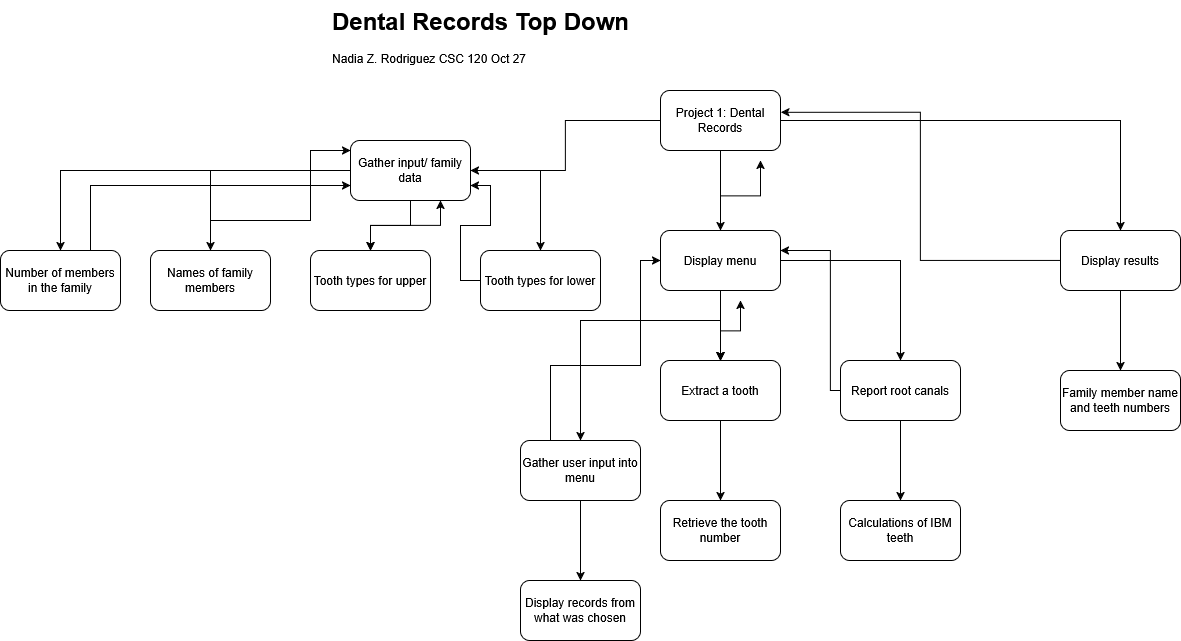

The diagram above was exported from draw.io. Its source (the exported page's mxGraphModel, read from the mxfile embedded in the PNG):
<mxGraphModel dx="2683" dy="543" grid="1" gridSize="10" guides="1" tooltips="1" connect="1" arrows="1" fold="1" page="1" pageScale="1" pageWidth="850" pageHeight="1100" math="0" shadow="0">
  <root>
    <mxCell id="0" />
    <mxCell id="1" parent="0" />
    <mxCell id="Aa_vT2_L0eN6e4YuM0mH-1" value="&lt;h1 style=&quot;margin-top: 0px;&quot;&gt;Dental Records Top Down&lt;/h1&gt;&lt;p&gt;Nadia Z. Rodriguez CSC 120 Oct 27&lt;/p&gt;" style="text;html=1;whiteSpace=wrap;overflow=hidden;rounded=0;" vertex="1" parent="1">
      <mxGeometry x="-810" y="10" width="380" height="70" as="geometry" />
    </mxCell>
    <mxCell id="Aa_vT2_L0eN6e4YuM0mH-4" value="" style="edgeStyle=orthogonalEdgeStyle;rounded=0;orthogonalLoop=1;jettySize=auto;html=1;" edge="1" parent="1" source="Aa_vT2_L0eN6e4YuM0mH-2" target="Aa_vT2_L0eN6e4YuM0mH-3">
      <mxGeometry relative="1" as="geometry" />
    </mxCell>
    <mxCell id="Aa_vT2_L0eN6e4YuM0mH-6" value="" style="edgeStyle=orthogonalEdgeStyle;rounded=0;orthogonalLoop=1;jettySize=auto;html=1;" edge="1" parent="1" source="Aa_vT2_L0eN6e4YuM0mH-2" target="Aa_vT2_L0eN6e4YuM0mH-5">
      <mxGeometry relative="1" as="geometry" />
    </mxCell>
    <mxCell id="Aa_vT2_L0eN6e4YuM0mH-8" value="" style="edgeStyle=orthogonalEdgeStyle;rounded=0;orthogonalLoop=1;jettySize=auto;html=1;" edge="1" parent="1" source="Aa_vT2_L0eN6e4YuM0mH-2" target="Aa_vT2_L0eN6e4YuM0mH-7">
      <mxGeometry relative="1" as="geometry" />
    </mxCell>
    <mxCell id="Aa_vT2_L0eN6e4YuM0mH-2" value="Project 1: Dental Records" style="rounded=1;whiteSpace=wrap;html=1;" vertex="1" parent="1">
      <mxGeometry x="-480" y="100" width="120" height="60" as="geometry" />
    </mxCell>
    <mxCell id="Aa_vT2_L0eN6e4YuM0mH-10" value="" style="edgeStyle=orthogonalEdgeStyle;rounded=0;orthogonalLoop=1;jettySize=auto;html=1;" edge="1" parent="1" source="Aa_vT2_L0eN6e4YuM0mH-3" target="Aa_vT2_L0eN6e4YuM0mH-9">
      <mxGeometry relative="1" as="geometry" />
    </mxCell>
    <mxCell id="Aa_vT2_L0eN6e4YuM0mH-12" value="" style="edgeStyle=orthogonalEdgeStyle;rounded=0;orthogonalLoop=1;jettySize=auto;html=1;" edge="1" parent="1" source="Aa_vT2_L0eN6e4YuM0mH-3" target="Aa_vT2_L0eN6e4YuM0mH-11">
      <mxGeometry relative="1" as="geometry" />
    </mxCell>
    <mxCell id="Aa_vT2_L0eN6e4YuM0mH-18" value="" style="edgeStyle=orthogonalEdgeStyle;rounded=0;orthogonalLoop=1;jettySize=auto;html=1;" edge="1" parent="1" source="Aa_vT2_L0eN6e4YuM0mH-3" target="Aa_vT2_L0eN6e4YuM0mH-17">
      <mxGeometry relative="1" as="geometry" />
    </mxCell>
    <mxCell id="Aa_vT2_L0eN6e4YuM0mH-19" value="" style="edgeStyle=orthogonalEdgeStyle;rounded=0;orthogonalLoop=1;jettySize=auto;html=1;" edge="1" parent="1" source="Aa_vT2_L0eN6e4YuM0mH-3" target="Aa_vT2_L0eN6e4YuM0mH-17">
      <mxGeometry relative="1" as="geometry" />
    </mxCell>
    <mxCell id="Aa_vT2_L0eN6e4YuM0mH-21" value="" style="edgeStyle=orthogonalEdgeStyle;rounded=0;orthogonalLoop=1;jettySize=auto;html=1;" edge="1" parent="1" source="Aa_vT2_L0eN6e4YuM0mH-3" target="Aa_vT2_L0eN6e4YuM0mH-20">
      <mxGeometry relative="1" as="geometry" />
    </mxCell>
    <mxCell id="Aa_vT2_L0eN6e4YuM0mH-3" value="Gather input/ family data" style="rounded=1;whiteSpace=wrap;html=1;" vertex="1" parent="1">
      <mxGeometry x="-790" y="150" width="120" height="60" as="geometry" />
    </mxCell>
    <mxCell id="Aa_vT2_L0eN6e4YuM0mH-42" value="" style="edgeStyle=orthogonalEdgeStyle;rounded=0;orthogonalLoop=1;jettySize=auto;html=1;" edge="1" parent="1" source="Aa_vT2_L0eN6e4YuM0mH-5" target="Aa_vT2_L0eN6e4YuM0mH-41">
      <mxGeometry relative="1" as="geometry" />
    </mxCell>
    <mxCell id="Aa_vT2_L0eN6e4YuM0mH-5" value="Display results" style="rounded=1;whiteSpace=wrap;html=1;" vertex="1" parent="1">
      <mxGeometry x="-80" y="240" width="120" height="60" as="geometry" />
    </mxCell>
    <mxCell id="Aa_vT2_L0eN6e4YuM0mH-27" value="" style="edgeStyle=orthogonalEdgeStyle;rounded=0;orthogonalLoop=1;jettySize=auto;html=1;" edge="1" parent="1" source="Aa_vT2_L0eN6e4YuM0mH-7" target="Aa_vT2_L0eN6e4YuM0mH-26">
      <mxGeometry relative="1" as="geometry" />
    </mxCell>
    <mxCell id="Aa_vT2_L0eN6e4YuM0mH-28" value="" style="edgeStyle=orthogonalEdgeStyle;rounded=0;orthogonalLoop=1;jettySize=auto;html=1;" edge="1" parent="1" source="Aa_vT2_L0eN6e4YuM0mH-7" target="Aa_vT2_L0eN6e4YuM0mH-26">
      <mxGeometry relative="1" as="geometry" />
    </mxCell>
    <mxCell id="Aa_vT2_L0eN6e4YuM0mH-29" style="edgeStyle=orthogonalEdgeStyle;rounded=0;orthogonalLoop=1;jettySize=auto;html=1;" edge="1" parent="1" source="Aa_vT2_L0eN6e4YuM0mH-7">
      <mxGeometry relative="1" as="geometry">
        <mxPoint x="-560" y="450" as="targetPoint" />
        <Array as="points">
          <mxPoint x="-420" y="330" />
          <mxPoint x="-560" y="330" />
        </Array>
      </mxGeometry>
    </mxCell>
    <mxCell id="Aa_vT2_L0eN6e4YuM0mH-30" value="" style="edgeStyle=orthogonalEdgeStyle;rounded=0;orthogonalLoop=1;jettySize=auto;html=1;" edge="1" parent="1" source="Aa_vT2_L0eN6e4YuM0mH-7" target="Aa_vT2_L0eN6e4YuM0mH-26">
      <mxGeometry relative="1" as="geometry" />
    </mxCell>
    <mxCell id="Aa_vT2_L0eN6e4YuM0mH-31" value="" style="edgeStyle=orthogonalEdgeStyle;rounded=0;orthogonalLoop=1;jettySize=auto;html=1;" edge="1" parent="1" source="Aa_vT2_L0eN6e4YuM0mH-7" target="Aa_vT2_L0eN6e4YuM0mH-26">
      <mxGeometry relative="1" as="geometry" />
    </mxCell>
    <mxCell id="Aa_vT2_L0eN6e4YuM0mH-33" value="" style="edgeStyle=orthogonalEdgeStyle;rounded=0;orthogonalLoop=1;jettySize=auto;html=1;" edge="1" parent="1" source="Aa_vT2_L0eN6e4YuM0mH-7" target="Aa_vT2_L0eN6e4YuM0mH-32">
      <mxGeometry relative="1" as="geometry" />
    </mxCell>
    <mxCell id="Aa_vT2_L0eN6e4YuM0mH-44" style="edgeStyle=orthogonalEdgeStyle;rounded=0;orthogonalLoop=1;jettySize=auto;html=1;" edge="1" parent="1" source="Aa_vT2_L0eN6e4YuM0mH-7">
      <mxGeometry relative="1" as="geometry">
        <mxPoint x="-380" y="170" as="targetPoint" />
      </mxGeometry>
    </mxCell>
    <mxCell id="Aa_vT2_L0eN6e4YuM0mH-7" value="&lt;div&gt;Display menu&lt;/div&gt;" style="rounded=1;whiteSpace=wrap;html=1;" vertex="1" parent="1">
      <mxGeometry x="-480" y="240" width="120" height="60" as="geometry" />
    </mxCell>
    <mxCell id="Aa_vT2_L0eN6e4YuM0mH-25" style="edgeStyle=orthogonalEdgeStyle;rounded=0;orthogonalLoop=1;jettySize=auto;html=1;entryX=0;entryY=0.75;entryDx=0;entryDy=0;" edge="1" parent="1" source="Aa_vT2_L0eN6e4YuM0mH-9" target="Aa_vT2_L0eN6e4YuM0mH-3">
      <mxGeometry relative="1" as="geometry">
        <Array as="points">
          <mxPoint x="-1050" y="195" />
        </Array>
      </mxGeometry>
    </mxCell>
    <mxCell id="Aa_vT2_L0eN6e4YuM0mH-9" value="Number of members in the family" style="whiteSpace=wrap;html=1;rounded=1;" vertex="1" parent="1">
      <mxGeometry x="-1140" y="260" width="120" height="60" as="geometry" />
    </mxCell>
    <mxCell id="Aa_vT2_L0eN6e4YuM0mH-11" value="Names of family members" style="whiteSpace=wrap;html=1;rounded=1;" vertex="1" parent="1">
      <mxGeometry x="-990" y="260" width="120" height="60" as="geometry" />
    </mxCell>
    <mxCell id="Aa_vT2_L0eN6e4YuM0mH-22" style="edgeStyle=orthogonalEdgeStyle;rounded=0;orthogonalLoop=1;jettySize=auto;html=1;entryX=0.75;entryY=1;entryDx=0;entryDy=0;" edge="1" parent="1" source="Aa_vT2_L0eN6e4YuM0mH-17" target="Aa_vT2_L0eN6e4YuM0mH-3">
      <mxGeometry relative="1" as="geometry" />
    </mxCell>
    <mxCell id="Aa_vT2_L0eN6e4YuM0mH-17" value="Tooth types for upper" style="whiteSpace=wrap;html=1;rounded=1;" vertex="1" parent="1">
      <mxGeometry x="-830" y="260" width="120" height="60" as="geometry" />
    </mxCell>
    <mxCell id="Aa_vT2_L0eN6e4YuM0mH-23" style="edgeStyle=orthogonalEdgeStyle;rounded=0;orthogonalLoop=1;jettySize=auto;html=1;entryX=1;entryY=0.75;entryDx=0;entryDy=0;" edge="1" parent="1" source="Aa_vT2_L0eN6e4YuM0mH-20" target="Aa_vT2_L0eN6e4YuM0mH-3">
      <mxGeometry relative="1" as="geometry" />
    </mxCell>
    <mxCell id="Aa_vT2_L0eN6e4YuM0mH-20" value="Tooth types for lower" style="whiteSpace=wrap;html=1;rounded=1;" vertex="1" parent="1">
      <mxGeometry x="-660" y="260" width="120" height="60" as="geometry" />
    </mxCell>
    <mxCell id="Aa_vT2_L0eN6e4YuM0mH-24" style="edgeStyle=orthogonalEdgeStyle;rounded=0;orthogonalLoop=1;jettySize=auto;html=1;entryX=0;entryY=0.167;entryDx=0;entryDy=0;entryPerimeter=0;" edge="1" parent="1" source="Aa_vT2_L0eN6e4YuM0mH-11" target="Aa_vT2_L0eN6e4YuM0mH-3">
      <mxGeometry relative="1" as="geometry">
        <Array as="points">
          <mxPoint x="-930" y="230" />
          <mxPoint x="-830" y="230" />
          <mxPoint x="-830" y="160" />
        </Array>
      </mxGeometry>
    </mxCell>
    <mxCell id="Aa_vT2_L0eN6e4YuM0mH-38" value="" style="edgeStyle=orthogonalEdgeStyle;rounded=0;orthogonalLoop=1;jettySize=auto;html=1;" edge="1" parent="1" source="Aa_vT2_L0eN6e4YuM0mH-26" target="Aa_vT2_L0eN6e4YuM0mH-37">
      <mxGeometry relative="1" as="geometry" />
    </mxCell>
    <mxCell id="Aa_vT2_L0eN6e4YuM0mH-47" style="edgeStyle=orthogonalEdgeStyle;rounded=0;orthogonalLoop=1;jettySize=auto;html=1;" edge="1" parent="1" source="Aa_vT2_L0eN6e4YuM0mH-26">
      <mxGeometry relative="1" as="geometry">
        <mxPoint x="-400" y="310" as="targetPoint" />
      </mxGeometry>
    </mxCell>
    <mxCell id="Aa_vT2_L0eN6e4YuM0mH-26" value="&lt;div&gt;Extract a tooth&lt;/div&gt;" style="whiteSpace=wrap;html=1;rounded=1;" vertex="1" parent="1">
      <mxGeometry x="-480" y="370" width="120" height="60" as="geometry" />
    </mxCell>
    <mxCell id="Aa_vT2_L0eN6e4YuM0mH-36" value="" style="edgeStyle=orthogonalEdgeStyle;rounded=0;orthogonalLoop=1;jettySize=auto;html=1;" edge="1" parent="1" source="Aa_vT2_L0eN6e4YuM0mH-32" target="Aa_vT2_L0eN6e4YuM0mH-35">
      <mxGeometry relative="1" as="geometry" />
    </mxCell>
    <mxCell id="Aa_vT2_L0eN6e4YuM0mH-32" value="Report root canals" style="whiteSpace=wrap;html=1;rounded=1;" vertex="1" parent="1">
      <mxGeometry x="-300" y="370" width="120" height="60" as="geometry" />
    </mxCell>
    <mxCell id="Aa_vT2_L0eN6e4YuM0mH-40" value="" style="edgeStyle=orthogonalEdgeStyle;rounded=0;orthogonalLoop=1;jettySize=auto;html=1;" edge="1" parent="1" source="Aa_vT2_L0eN6e4YuM0mH-34" target="Aa_vT2_L0eN6e4YuM0mH-39">
      <mxGeometry relative="1" as="geometry" />
    </mxCell>
    <mxCell id="Aa_vT2_L0eN6e4YuM0mH-45" style="edgeStyle=orthogonalEdgeStyle;rounded=0;orthogonalLoop=1;jettySize=auto;html=1;entryX=0;entryY=0.5;entryDx=0;entryDy=0;" edge="1" parent="1" source="Aa_vT2_L0eN6e4YuM0mH-34" target="Aa_vT2_L0eN6e4YuM0mH-7">
      <mxGeometry relative="1" as="geometry">
        <Array as="points">
          <mxPoint x="-590" y="375" />
          <mxPoint x="-500" y="375" />
          <mxPoint x="-500" y="270" />
        </Array>
      </mxGeometry>
    </mxCell>
    <mxCell id="Aa_vT2_L0eN6e4YuM0mH-34" value="Gather user input into menu" style="rounded=1;whiteSpace=wrap;html=1;" vertex="1" parent="1">
      <mxGeometry x="-620" y="450" width="120" height="60" as="geometry" />
    </mxCell>
    <mxCell id="Aa_vT2_L0eN6e4YuM0mH-35" value="Calculations of IBM teeth" style="whiteSpace=wrap;html=1;rounded=1;" vertex="1" parent="1">
      <mxGeometry x="-300" y="510" width="120" height="60" as="geometry" />
    </mxCell>
    <mxCell id="Aa_vT2_L0eN6e4YuM0mH-37" value="&lt;div&gt;Retrieve the tooth number&lt;/div&gt;" style="whiteSpace=wrap;html=1;rounded=1;" vertex="1" parent="1">
      <mxGeometry x="-480" y="510" width="120" height="60" as="geometry" />
    </mxCell>
    <mxCell id="Aa_vT2_L0eN6e4YuM0mH-39" value="Display records from what was chosen" style="whiteSpace=wrap;html=1;rounded=1;" vertex="1" parent="1">
      <mxGeometry x="-620" y="590" width="120" height="60" as="geometry" />
    </mxCell>
    <mxCell id="Aa_vT2_L0eN6e4YuM0mH-41" value="Family member name and teeth numbers" style="whiteSpace=wrap;html=1;rounded=1;" vertex="1" parent="1">
      <mxGeometry x="-80" y="380" width="120" height="60" as="geometry" />
    </mxCell>
    <mxCell id="Aa_vT2_L0eN6e4YuM0mH-43" style="edgeStyle=orthogonalEdgeStyle;rounded=0;orthogonalLoop=1;jettySize=auto;html=1;entryX=1.004;entryY=0.364;entryDx=0;entryDy=0;entryPerimeter=0;" edge="1" parent="1" source="Aa_vT2_L0eN6e4YuM0mH-5" target="Aa_vT2_L0eN6e4YuM0mH-2">
      <mxGeometry relative="1" as="geometry" />
    </mxCell>
    <mxCell id="Aa_vT2_L0eN6e4YuM0mH-46" style="edgeStyle=orthogonalEdgeStyle;rounded=0;orthogonalLoop=1;jettySize=auto;html=1;entryX=1;entryY=0.333;entryDx=0;entryDy=0;entryPerimeter=0;" edge="1" parent="1" source="Aa_vT2_L0eN6e4YuM0mH-32" target="Aa_vT2_L0eN6e4YuM0mH-7">
      <mxGeometry relative="1" as="geometry">
        <Array as="points">
          <mxPoint x="-310" y="400" />
          <mxPoint x="-310" y="260" />
        </Array>
      </mxGeometry>
    </mxCell>
  </root>
</mxGraphModel>